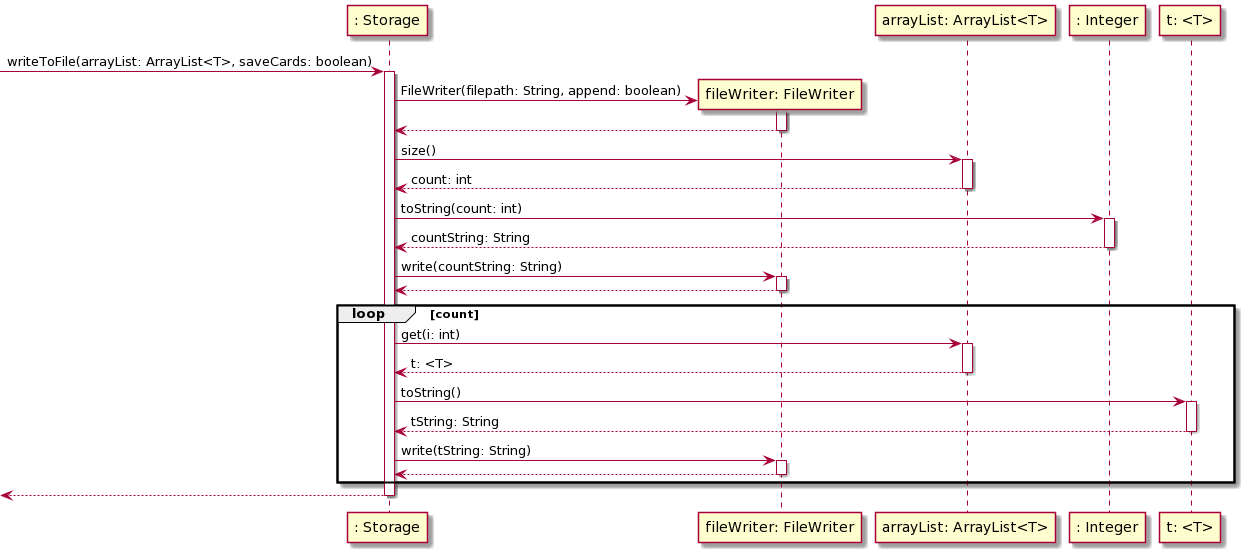

The diagram above was rendered by PlantUML. Its source (embedded in the PNG):
@startuml
[-> ": Storage": writeToFile(arrayList: ArrayList<T>, saveCards: boolean)
activate ": Storage"

": Storage" -> "fileWriter: FileWriter" **: FileWriter(filepath: String, append: boolean)
activate "fileWriter: FileWriter"

"fileWriter: FileWriter" --> ": Storage"
deactivate "fileWriter: FileWriter"

": Storage" -> "arrayList: ArrayList<T>": size()
activate "arrayList: ArrayList<T>"

"arrayList: ArrayList<T>" --> ": Storage": count: int
deactivate "arrayList: ArrayList<T>"

": Storage" -> ": Integer": toString(count: int)
activate ": Integer"

": Integer" --> ": Storage": countString: String
deactivate ": Integer"

": Storage" -> "fileWriter: FileWriter": write(countString: String)
activate "fileWriter: FileWriter"

"fileWriter: FileWriter" --> ": Storage"
deactivate "fileWriter: FileWriter"

loop count

": Storage" -> "arrayList: ArrayList<T>": get(i: int)
activate "arrayList: ArrayList<T>"

"arrayList: ArrayList<T>" --> ": Storage": t: <T>
deactivate "arrayList: ArrayList<T>"

": Storage" -> "t: <T>": toString()
activate "t: <T>"

"t: <T>" --> ": Storage": tString: String
deactivate "t: <T>"

": Storage" -> "fileWriter: FileWriter": write(tString: String)
activate "fileWriter: FileWriter"

"fileWriter: FileWriter" --> ": Storage"
deactivate "fileWriter: FileWriter"

end

[<-- ": Storage"
deactivate ": Storage"
@enduml